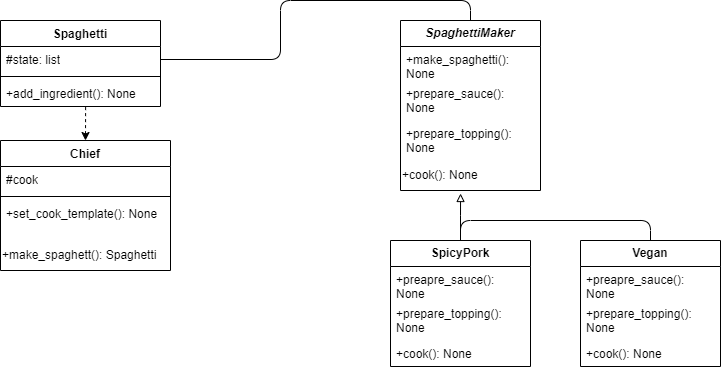

The diagram above was exported from draw.io. Its source (the exported page's mxGraphModel, read from the mxfile embedded in the PNG):
<mxGraphModel dx="1434" dy="818" grid="1" gridSize="10" guides="1" tooltips="1" connect="1" arrows="1" fold="1" page="1" pageScale="1" pageWidth="827" pageHeight="1169" math="0" shadow="0">
  <root>
    <mxCell id="WIyWlLk6GJQsqaUBKTNV-0" />
    <mxCell id="WIyWlLk6GJQsqaUBKTNV-1" parent="WIyWlLk6GJQsqaUBKTNV-0" />
    <mxCell id="d82SdVkYVAzqqNdMeBaU-161" value="Spaghetti" style="swimlane;fontStyle=1;align=center;verticalAlign=top;childLayout=stackLayout;horizontal=1;startSize=26;horizontalStack=0;resizeParent=1;resizeParentMax=0;resizeLast=0;collapsible=1;marginBottom=0;whiteSpace=wrap;html=1;" vertex="1" parent="WIyWlLk6GJQsqaUBKTNV-1">
      <mxGeometry x="40" y="40" width="160" height="86" as="geometry" />
    </mxCell>
    <mxCell id="d82SdVkYVAzqqNdMeBaU-162" value="#state: list" style="text;strokeColor=none;fillColor=none;align=left;verticalAlign=top;spacingLeft=4;spacingRight=4;overflow=hidden;rotatable=0;points=[[0,0.5],[1,0.5]];portConstraint=eastwest;whiteSpace=wrap;html=1;" vertex="1" parent="d82SdVkYVAzqqNdMeBaU-161">
      <mxGeometry y="26" width="160" height="26" as="geometry" />
    </mxCell>
    <mxCell id="d82SdVkYVAzqqNdMeBaU-163" value="" style="line;strokeWidth=1;fillColor=none;align=left;verticalAlign=middle;spacingTop=-1;spacingLeft=3;spacingRight=3;rotatable=0;labelPosition=right;points=[];portConstraint=eastwest;strokeColor=inherit;" vertex="1" parent="d82SdVkYVAzqqNdMeBaU-161">
      <mxGeometry y="52" width="160" height="8" as="geometry" />
    </mxCell>
    <mxCell id="d82SdVkYVAzqqNdMeBaU-164" value="+add_ingredient(): None" style="text;strokeColor=none;fillColor=none;align=left;verticalAlign=top;spacingLeft=4;spacingRight=4;overflow=hidden;rotatable=0;points=[[0,0.5],[1,0.5]];portConstraint=eastwest;whiteSpace=wrap;html=1;" vertex="1" parent="d82SdVkYVAzqqNdMeBaU-161">
      <mxGeometry y="60" width="160" height="26" as="geometry" />
    </mxCell>
    <mxCell id="d82SdVkYVAzqqNdMeBaU-169" value="&lt;b&gt;&lt;i&gt;SpaghettiMaker&lt;/i&gt;&lt;/b&gt;" style="swimlane;fontStyle=0;childLayout=stackLayout;horizontal=1;startSize=26;fillColor=none;horizontalStack=0;resizeParent=1;resizeParentMax=0;resizeLast=0;collapsible=1;marginBottom=0;whiteSpace=wrap;html=1;" vertex="1" parent="WIyWlLk6GJQsqaUBKTNV-1">
      <mxGeometry x="440" y="40" width="140" height="170" as="geometry" />
    </mxCell>
    <mxCell id="d82SdVkYVAzqqNdMeBaU-170" value="+make_spaghetti(): None" style="text;strokeColor=none;fillColor=none;align=left;verticalAlign=top;spacingLeft=4;spacingRight=4;overflow=hidden;rotatable=0;points=[[0,0.5],[1,0.5]];portConstraint=eastwest;whiteSpace=wrap;html=1;" vertex="1" parent="d82SdVkYVAzqqNdMeBaU-169">
      <mxGeometry y="26" width="140" height="34" as="geometry" />
    </mxCell>
    <mxCell id="d82SdVkYVAzqqNdMeBaU-171" value="+prepare_sauce(): None" style="text;strokeColor=none;fillColor=none;align=left;verticalAlign=top;spacingLeft=4;spacingRight=4;overflow=hidden;rotatable=0;points=[[0,0.5],[1,0.5]];portConstraint=eastwest;whiteSpace=wrap;html=1;" vertex="1" parent="d82SdVkYVAzqqNdMeBaU-169">
      <mxGeometry y="60" width="140" height="40" as="geometry" />
    </mxCell>
    <mxCell id="d82SdVkYVAzqqNdMeBaU-172" value="+prepare_topping(): None" style="text;strokeColor=none;fillColor=none;align=left;verticalAlign=top;spacingLeft=4;spacingRight=4;overflow=hidden;rotatable=0;points=[[0,0.5],[1,0.5]];portConstraint=eastwest;whiteSpace=wrap;html=1;" vertex="1" parent="d82SdVkYVAzqqNdMeBaU-169">
      <mxGeometry y="100" width="140" height="40" as="geometry" />
    </mxCell>
    <mxCell id="d82SdVkYVAzqqNdMeBaU-173" value="+cook(): None" style="text;html=1;align=left;verticalAlign=middle;resizable=0;points=[];autosize=1;strokeColor=none;fillColor=none;" vertex="1" parent="d82SdVkYVAzqqNdMeBaU-169">
      <mxGeometry y="140" width="140" height="30" as="geometry" />
    </mxCell>
    <mxCell id="d82SdVkYVAzqqNdMeBaU-187" style="edgeStyle=orthogonalEdgeStyle;rounded=1;orthogonalLoop=1;jettySize=auto;html=1;exitX=0.5;exitY=0;exitDx=0;exitDy=0;entryX=0.5;entryY=0;entryDx=0;entryDy=0;endArrow=none;endFill=0;" edge="1" parent="WIyWlLk6GJQsqaUBKTNV-1" source="d82SdVkYVAzqqNdMeBaU-174" target="d82SdVkYVAzqqNdMeBaU-178">
      <mxGeometry relative="1" as="geometry" />
    </mxCell>
    <mxCell id="d82SdVkYVAzqqNdMeBaU-174" value="&lt;b&gt;SpicyPork&lt;/b&gt;" style="swimlane;fontStyle=0;childLayout=stackLayout;horizontal=1;startSize=26;fillColor=none;horizontalStack=0;resizeParent=1;resizeParentMax=0;resizeLast=0;collapsible=1;marginBottom=0;whiteSpace=wrap;html=1;" vertex="1" parent="WIyWlLk6GJQsqaUBKTNV-1">
      <mxGeometry x="430" y="260" width="140" height="126" as="geometry" />
    </mxCell>
    <mxCell id="d82SdVkYVAzqqNdMeBaU-175" value="+preapre_sauce(): None" style="text;strokeColor=none;fillColor=none;align=left;verticalAlign=top;spacingLeft=4;spacingRight=4;overflow=hidden;rotatable=0;points=[[0,0.5],[1,0.5]];portConstraint=eastwest;whiteSpace=wrap;html=1;" vertex="1" parent="d82SdVkYVAzqqNdMeBaU-174">
      <mxGeometry y="26" width="140" height="34" as="geometry" />
    </mxCell>
    <mxCell id="d82SdVkYVAzqqNdMeBaU-176" value="+prepare_topping(): None" style="text;strokeColor=none;fillColor=none;align=left;verticalAlign=top;spacingLeft=4;spacingRight=4;overflow=hidden;rotatable=0;points=[[0,0.5],[1,0.5]];portConstraint=eastwest;whiteSpace=wrap;html=1;" vertex="1" parent="d82SdVkYVAzqqNdMeBaU-174">
      <mxGeometry y="60" width="140" height="40" as="geometry" />
    </mxCell>
    <mxCell id="d82SdVkYVAzqqNdMeBaU-177" value="+cook(): None" style="text;strokeColor=none;fillColor=none;align=left;verticalAlign=top;spacingLeft=4;spacingRight=4;overflow=hidden;rotatable=0;points=[[0,0.5],[1,0.5]];portConstraint=eastwest;whiteSpace=wrap;html=1;" vertex="1" parent="d82SdVkYVAzqqNdMeBaU-174">
      <mxGeometry y="100" width="140" height="26" as="geometry" />
    </mxCell>
    <mxCell id="d82SdVkYVAzqqNdMeBaU-178" value="&lt;b&gt;Vegan&lt;/b&gt;" style="swimlane;fontStyle=0;childLayout=stackLayout;horizontal=1;startSize=26;fillColor=none;horizontalStack=0;resizeParent=1;resizeParentMax=0;resizeLast=0;collapsible=1;marginBottom=0;whiteSpace=wrap;html=1;" vertex="1" parent="WIyWlLk6GJQsqaUBKTNV-1">
      <mxGeometry x="620" y="260" width="140" height="126" as="geometry" />
    </mxCell>
    <mxCell id="d82SdVkYVAzqqNdMeBaU-179" value="+preapre_sauce(): None" style="text;strokeColor=none;fillColor=none;align=left;verticalAlign=top;spacingLeft=4;spacingRight=4;overflow=hidden;rotatable=0;points=[[0,0.5],[1,0.5]];portConstraint=eastwest;whiteSpace=wrap;html=1;" vertex="1" parent="d82SdVkYVAzqqNdMeBaU-178">
      <mxGeometry y="26" width="140" height="34" as="geometry" />
    </mxCell>
    <mxCell id="d82SdVkYVAzqqNdMeBaU-180" value="+prepare_topping(): None" style="text;strokeColor=none;fillColor=none;align=left;verticalAlign=top;spacingLeft=4;spacingRight=4;overflow=hidden;rotatable=0;points=[[0,0.5],[1,0.5]];portConstraint=eastwest;whiteSpace=wrap;html=1;" vertex="1" parent="d82SdVkYVAzqqNdMeBaU-178">
      <mxGeometry y="60" width="140" height="40" as="geometry" />
    </mxCell>
    <mxCell id="d82SdVkYVAzqqNdMeBaU-181" value="+cook(): None" style="text;strokeColor=none;fillColor=none;align=left;verticalAlign=top;spacingLeft=4;spacingRight=4;overflow=hidden;rotatable=0;points=[[0,0.5],[1,0.5]];portConstraint=eastwest;whiteSpace=wrap;html=1;" vertex="1" parent="d82SdVkYVAzqqNdMeBaU-178">
      <mxGeometry y="100" width="140" height="26" as="geometry" />
    </mxCell>
    <mxCell id="d82SdVkYVAzqqNdMeBaU-191" style="edgeStyle=orthogonalEdgeStyle;rounded=0;orthogonalLoop=1;jettySize=auto;html=1;exitX=0.5;exitY=0;exitDx=0;exitDy=0;entryX=0.532;entryY=1.02;entryDx=0;entryDy=0;entryPerimeter=0;endArrow=none;endFill=0;dashed=1;startArrow=classic;startFill=1;" edge="1" parent="WIyWlLk6GJQsqaUBKTNV-1" source="d82SdVkYVAzqqNdMeBaU-182" target="d82SdVkYVAzqqNdMeBaU-164">
      <mxGeometry relative="1" as="geometry">
        <mxPoint x="125" y="130" as="targetPoint" />
      </mxGeometry>
    </mxCell>
    <mxCell id="d82SdVkYVAzqqNdMeBaU-182" value="Chief" style="swimlane;fontStyle=1;align=center;verticalAlign=top;childLayout=stackLayout;horizontal=1;startSize=26;horizontalStack=0;resizeParent=1;resizeParentMax=0;resizeLast=0;collapsible=1;marginBottom=0;whiteSpace=wrap;html=1;" vertex="1" parent="WIyWlLk6GJQsqaUBKTNV-1">
      <mxGeometry x="40" y="160" width="170" height="130" as="geometry" />
    </mxCell>
    <mxCell id="d82SdVkYVAzqqNdMeBaU-183" value="#cook" style="text;strokeColor=none;fillColor=none;align=left;verticalAlign=top;spacingLeft=4;spacingRight=4;overflow=hidden;rotatable=0;points=[[0,0.5],[1,0.5]];portConstraint=eastwest;whiteSpace=wrap;html=1;" vertex="1" parent="d82SdVkYVAzqqNdMeBaU-182">
      <mxGeometry y="26" width="170" height="26" as="geometry" />
    </mxCell>
    <mxCell id="d82SdVkYVAzqqNdMeBaU-184" value="" style="line;strokeWidth=1;fillColor=none;align=left;verticalAlign=middle;spacingTop=-1;spacingLeft=3;spacingRight=3;rotatable=0;labelPosition=right;points=[];portConstraint=eastwest;strokeColor=inherit;" vertex="1" parent="d82SdVkYVAzqqNdMeBaU-182">
      <mxGeometry y="52" width="170" height="8" as="geometry" />
    </mxCell>
    <mxCell id="d82SdVkYVAzqqNdMeBaU-185" value="+set_cook_template(): None" style="text;strokeColor=none;fillColor=none;align=left;verticalAlign=top;spacingLeft=4;spacingRight=4;overflow=hidden;rotatable=0;points=[[0,0.5],[1,0.5]];portConstraint=eastwest;whiteSpace=wrap;html=1;" vertex="1" parent="d82SdVkYVAzqqNdMeBaU-182">
      <mxGeometry y="60" width="170" height="40" as="geometry" />
    </mxCell>
    <mxCell id="d82SdVkYVAzqqNdMeBaU-186" value="+make_spaghett(): Spaghetti" style="text;html=1;align=left;verticalAlign=middle;resizable=0;points=[];autosize=1;strokeColor=none;fillColor=none;" vertex="1" parent="d82SdVkYVAzqqNdMeBaU-182">
      <mxGeometry y="100" width="170" height="30" as="geometry" />
    </mxCell>
    <mxCell id="d82SdVkYVAzqqNdMeBaU-188" style="edgeStyle=orthogonalEdgeStyle;rounded=0;orthogonalLoop=1;jettySize=auto;html=1;exitX=0.5;exitY=0;exitDx=0;exitDy=0;entryX=0.429;entryY=1.1;entryDx=0;entryDy=0;entryPerimeter=0;endArrow=block;endFill=0;" edge="1" parent="WIyWlLk6GJQsqaUBKTNV-1" source="d82SdVkYVAzqqNdMeBaU-174" target="d82SdVkYVAzqqNdMeBaU-173">
      <mxGeometry relative="1" as="geometry" />
    </mxCell>
    <mxCell id="d82SdVkYVAzqqNdMeBaU-190" style="edgeStyle=orthogonalEdgeStyle;rounded=1;orthogonalLoop=1;jettySize=auto;html=1;exitX=1;exitY=0.5;exitDx=0;exitDy=0;entryX=0.5;entryY=0;entryDx=0;entryDy=0;endArrow=none;endFill=0;" edge="1" parent="WIyWlLk6GJQsqaUBKTNV-1" source="d82SdVkYVAzqqNdMeBaU-162" target="d82SdVkYVAzqqNdMeBaU-169">
      <mxGeometry relative="1" as="geometry" />
    </mxCell>
  </root>
</mxGraphModel>